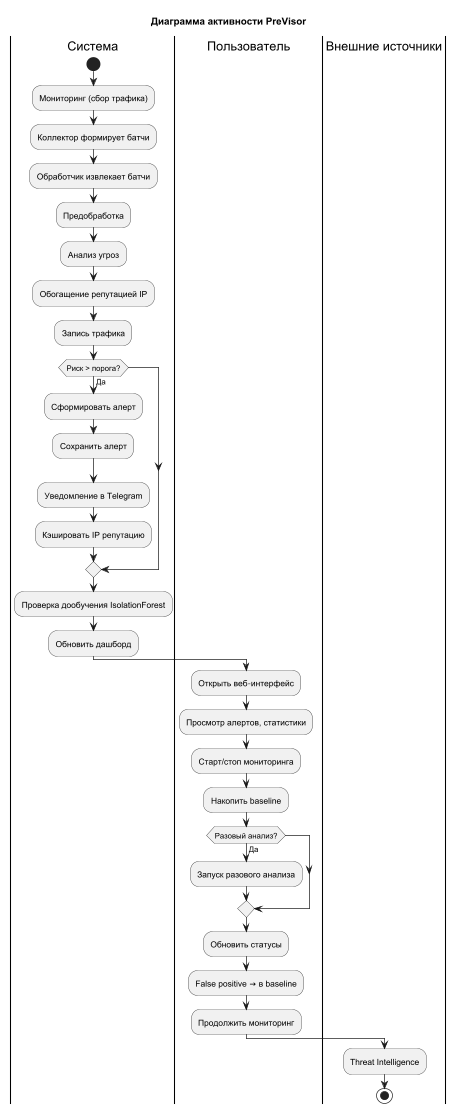

The diagram above was rendered by PlantUML. Its source (embedded in the PNG):
@startuml
title Диаграмма активности PreVisor

|Система|
start
:Мониторинг (сбор трафика);
:Коллектор формирует батчи;
:Обработчик извлекает батчи;
:Предобработка;
:Анализ угроз;
:Обогащение репутацией IP;
:Запись трафика;

if (Риск > порога?) then (Да)
  :Сформировать алерт;
  :Сохранить алерт;
  :Уведомление в Telegram;
  :Кэшировать IP репутацию;
endif
:Проверка дообучения IsolationForest;
:Обновить дашборд;

|Пользователь|
:Открыть веб‑интерфейс;
:Просмотр алертов, статистики;
:Старт/стоп мониторинга;
:Накопить baseline;
if (Разовый анализ?) then (Да)
  :Запуск разового анализа;
endif
:Обновить статусы;
:False positive → в baseline;
:Продолжить мониторинг;

|Внешние источники|
:Threat Intelligence;

stop
@enduml